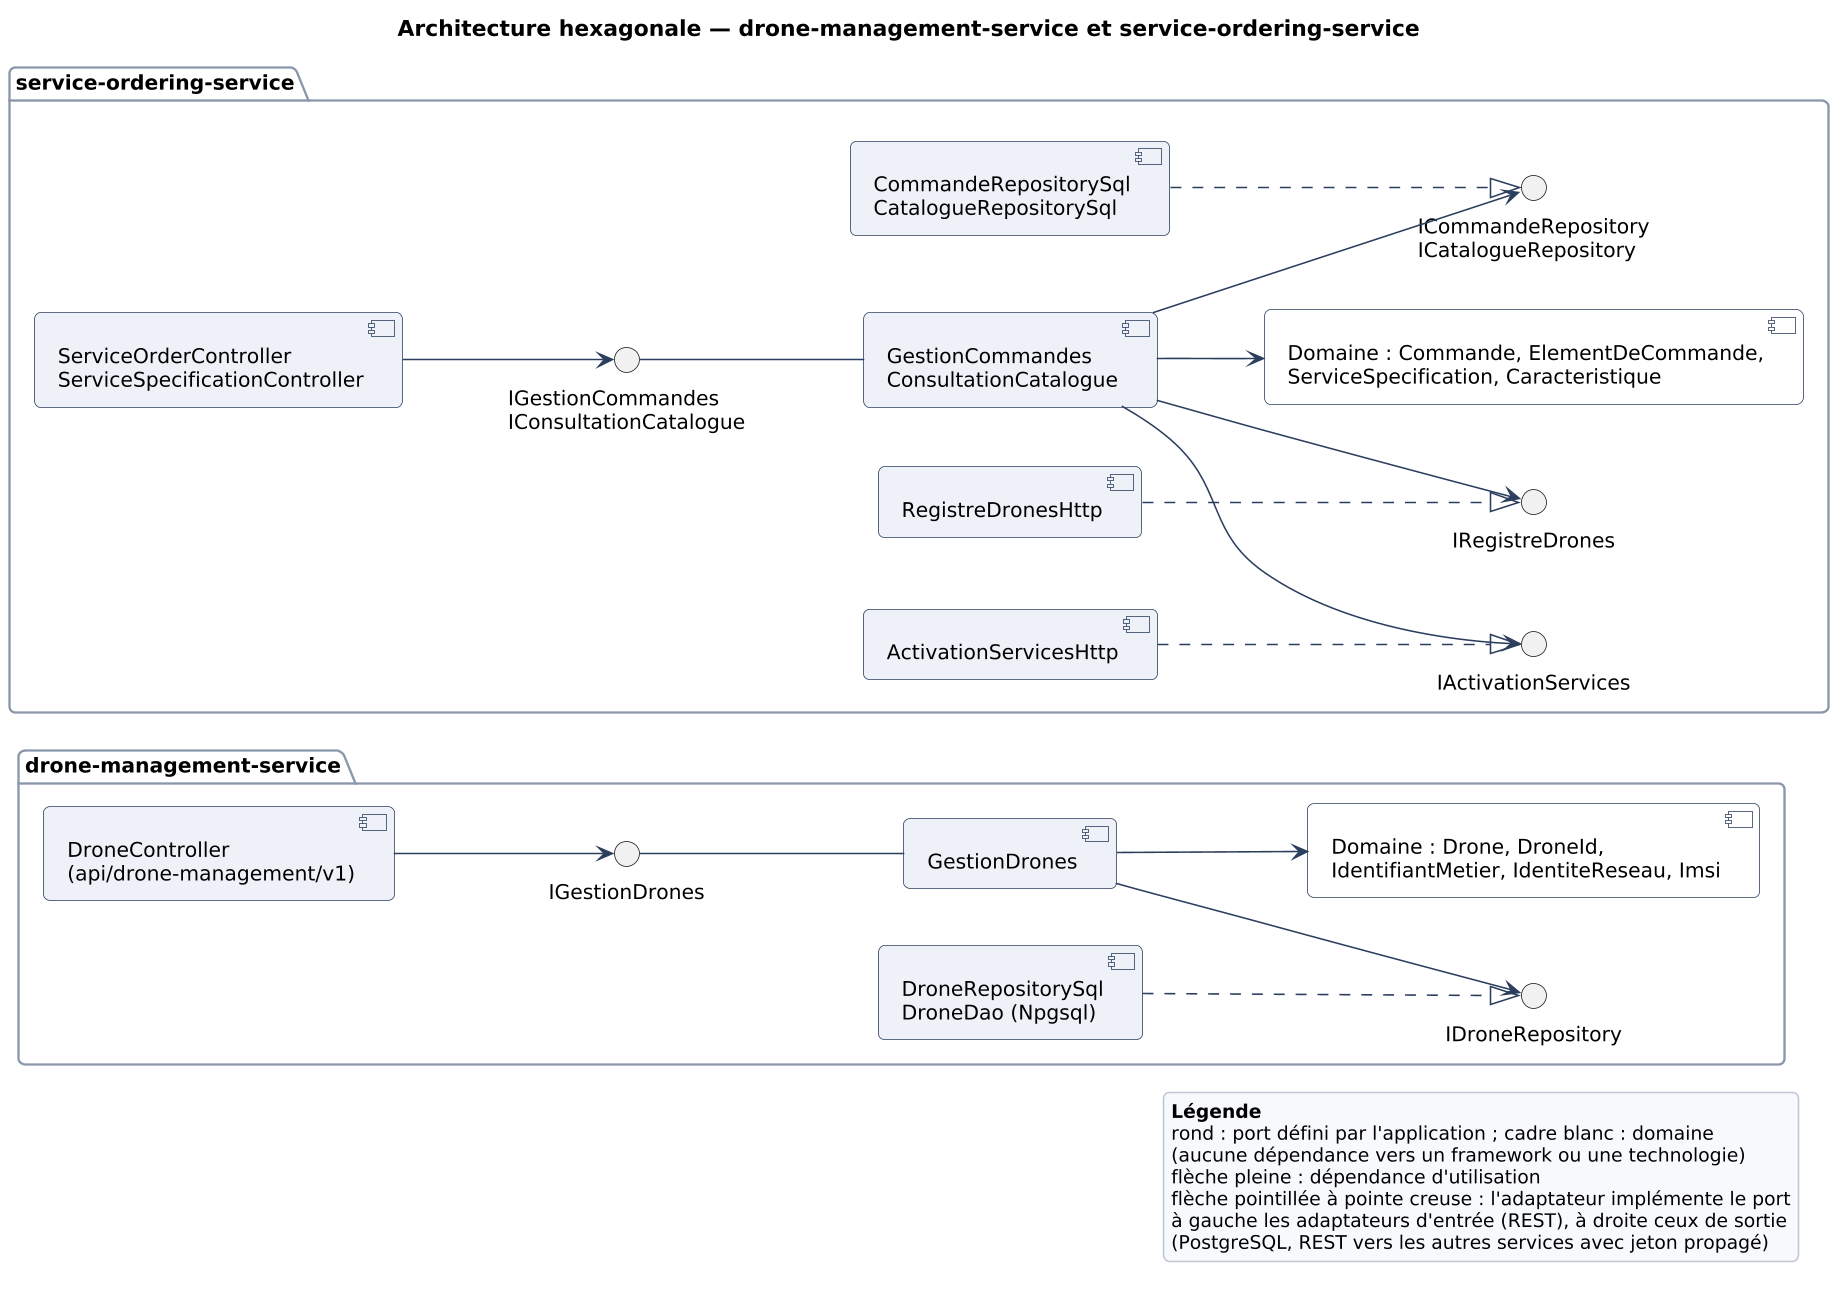

The diagram above was rendered by PlantUML. Its source (embedded in the PNG):
@startuml hexagones-drone-ordering
skinparamlocked dpi 150
!include commun.iuml
title Architecture hexagonale — drone-management-service et service-ordering-service
left to right direction

package "drone-management-service" as SDrone {
  component "DroneController\n(api/drone-management/v1)" as CtrlDrone
  interface "IGestionDrones" as PGestionDrones
  component "GestionDrones" as AppDrone
  component "Domaine : Drone, DroneId,\nIdentifiantMetier, IdentiteReseau, Imsi" as DomDrone #FFFFFF
  interface "IDroneRepository" as PDroneRepo
  component "DroneRepositorySql\nDroneDao (Npgsql)" as SqlDrone
}

package "service-ordering-service" as SOrdering {
  component "ServiceOrderController\nServiceSpecificationController" as CtrlOrdering
  interface "IGestionCommandes\nIConsultationCatalogue" as PGestionCommandes
  component "GestionCommandes\nConsultationCatalogue" as AppOrdering
  component "Domaine : Commande, ElementDeCommande,\nServiceSpecification, Caracteristique" as DomOrdering #FFFFFF
  interface "ICommandeRepository\nICatalogueRepository" as POrderingRepo
  interface "IRegistreDrones" as PRegistre
  interface "IActivationServices" as PActivation
  component "CommandeRepositorySql\nCatalogueRepositorySql" as SqlOrdering
  component "RegistreDronesHttp" as HttpDrone
  component "ActivationServicesHttp" as HttpSlice
}

CtrlDrone --> PGestionDrones
PGestionDrones -- AppDrone
AppDrone --> DomDrone
AppDrone --> PDroneRepo
SqlDrone ..|> PDroneRepo

CtrlOrdering --> PGestionCommandes
PGestionCommandes -- AppOrdering
AppOrdering --> DomOrdering
AppOrdering --> POrderingRepo
AppOrdering --> PRegistre
AppOrdering --> PActivation
SqlOrdering ..|> POrderingRepo
HttpDrone ..|> PRegistre
HttpSlice ..|> PActivation

legend right
  **Légende**
  rond : port défini par l'application ; cadre blanc : domaine
  (aucune dépendance vers un framework ou une technologie)
  flèche pleine : dépendance d'utilisation
  flèche pointillée à pointe creuse : l'adaptateur implémente le port
  à gauche les adaptateurs d'entrée (REST), à droite ceux de sortie
  (PostgreSQL, REST vers les autres services avec jeton propagé)
endlegend
@enduml